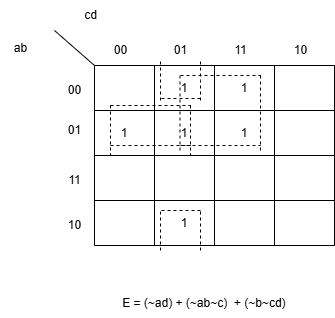

The diagram above was exported from draw.io. Its source (the exported page's mxGraphModel, read from the mxfile embedded in the PNG):
<mxGraphModel dx="794" dy="446" grid="1" gridSize="10" guides="1" tooltips="1" connect="1" arrows="1" fold="1" page="1" pageScale="1" pageWidth="827" pageHeight="1169" math="0" shadow="0">
  <root>
    <mxCell id="0" />
    <mxCell id="1" parent="0" />
    <mxCell id="9m_ly3DBAPGkMyZUegpj-1" value="00" style="text;html=1;align=center;verticalAlign=middle;resizable=0;points=[];autosize=1;strokeColor=none;fillColor=none;" vertex="1" parent="1">
      <mxGeometry x="234" y="145" width="40" height="30" as="geometry" />
    </mxCell>
    <mxCell id="9m_ly3DBAPGkMyZUegpj-2" value="01" style="text;html=1;align=center;verticalAlign=middle;resizable=0;points=[];autosize=1;strokeColor=none;fillColor=none;" vertex="1" parent="1">
      <mxGeometry x="234" y="185" width="40" height="30" as="geometry" />
    </mxCell>
    <mxCell id="9m_ly3DBAPGkMyZUegpj-3" value="11" style="text;html=1;align=center;verticalAlign=middle;resizable=0;points=[];autosize=1;strokeColor=none;fillColor=none;" vertex="1" parent="1">
      <mxGeometry x="234" y="235" width="40" height="30" as="geometry" />
    </mxCell>
    <mxCell id="9m_ly3DBAPGkMyZUegpj-4" value="10" style="text;html=1;align=center;verticalAlign=middle;resizable=0;points=[];autosize=1;strokeColor=none;fillColor=none;" vertex="1" parent="1">
      <mxGeometry x="234" y="280" width="40" height="30" as="geometry" />
    </mxCell>
    <mxCell id="9m_ly3DBAPGkMyZUegpj-5" value="00" style="text;html=1;align=center;verticalAlign=middle;resizable=0;points=[];autosize=1;strokeColor=none;fillColor=none;" vertex="1" parent="1">
      <mxGeometry x="280" y="105" width="40" height="30" as="geometry" />
    </mxCell>
    <mxCell id="9m_ly3DBAPGkMyZUegpj-6" value="01" style="text;html=1;align=center;verticalAlign=middle;resizable=0;points=[];autosize=1;strokeColor=none;fillColor=none;" vertex="1" parent="1">
      <mxGeometry x="340" y="105" width="40" height="30" as="geometry" />
    </mxCell>
    <mxCell id="9m_ly3DBAPGkMyZUegpj-7" value="11" style="text;html=1;align=center;verticalAlign=middle;resizable=0;points=[];autosize=1;strokeColor=none;fillColor=none;" vertex="1" parent="1">
      <mxGeometry x="400" y="105" width="40" height="30" as="geometry" />
    </mxCell>
    <mxCell id="9m_ly3DBAPGkMyZUegpj-8" value="10" style="text;html=1;align=center;verticalAlign=middle;resizable=0;points=[];autosize=1;strokeColor=none;fillColor=none;" vertex="1" parent="1">
      <mxGeometry x="460" y="105" width="40" height="30" as="geometry" />
    </mxCell>
    <mxCell id="9m_ly3DBAPGkMyZUegpj-9" value="" style="endArrow=none;html=1;rounded=0;" edge="1" parent="1">
      <mxGeometry width="50" height="50" relative="1" as="geometry">
        <mxPoint x="274" y="135" as="sourcePoint" />
        <mxPoint x="234" y="100" as="targetPoint" />
        <Array as="points">
          <mxPoint x="234" y="100" />
        </Array>
      </mxGeometry>
    </mxCell>
    <mxCell id="9m_ly3DBAPGkMyZUegpj-10" value="" style="shape=table;startSize=0;container=1;collapsible=0;childLayout=tableLayout;" vertex="1" parent="1">
      <mxGeometry x="274" y="135" width="240" height="180" as="geometry" />
    </mxCell>
    <mxCell id="9m_ly3DBAPGkMyZUegpj-11" value="" style="shape=tableRow;horizontal=0;startSize=0;swimlaneHead=0;swimlaneBody=0;strokeColor=inherit;top=0;left=0;bottom=0;right=0;collapsible=0;dropTarget=0;fillColor=none;points=[[0,0.5],[1,0.5]];portConstraint=eastwest;" vertex="1" parent="9m_ly3DBAPGkMyZUegpj-10">
      <mxGeometry width="240" height="45" as="geometry" />
    </mxCell>
    <mxCell id="9m_ly3DBAPGkMyZUegpj-12" value="" style="shape=partialRectangle;html=1;whiteSpace=wrap;connectable=0;strokeColor=inherit;overflow=hidden;fillColor=none;top=0;left=0;bottom=0;right=0;pointerEvents=1;" vertex="1" parent="9m_ly3DBAPGkMyZUegpj-11">
      <mxGeometry width="60" height="45" as="geometry">
        <mxRectangle width="60" height="45" as="alternateBounds" />
      </mxGeometry>
    </mxCell>
    <mxCell id="9m_ly3DBAPGkMyZUegpj-13" value="1" style="shape=partialRectangle;html=1;whiteSpace=wrap;connectable=0;strokeColor=inherit;overflow=hidden;fillColor=none;top=0;left=0;bottom=0;right=0;pointerEvents=1;" vertex="1" parent="9m_ly3DBAPGkMyZUegpj-11">
      <mxGeometry x="60" width="60" height="45" as="geometry">
        <mxRectangle width="60" height="45" as="alternateBounds" />
      </mxGeometry>
    </mxCell>
    <mxCell id="9m_ly3DBAPGkMyZUegpj-14" value="1" style="shape=partialRectangle;html=1;whiteSpace=wrap;connectable=0;strokeColor=inherit;overflow=hidden;fillColor=none;top=0;left=0;bottom=0;right=0;pointerEvents=1;" vertex="1" parent="9m_ly3DBAPGkMyZUegpj-11">
      <mxGeometry x="120" width="60" height="45" as="geometry">
        <mxRectangle width="60" height="45" as="alternateBounds" />
      </mxGeometry>
    </mxCell>
    <mxCell id="9m_ly3DBAPGkMyZUegpj-15" value="" style="shape=partialRectangle;html=1;whiteSpace=wrap;connectable=0;strokeColor=inherit;overflow=hidden;fillColor=none;top=0;left=0;bottom=0;right=0;pointerEvents=1;" vertex="1" parent="9m_ly3DBAPGkMyZUegpj-11">
      <mxGeometry x="180" width="60" height="45" as="geometry">
        <mxRectangle width="60" height="45" as="alternateBounds" />
      </mxGeometry>
    </mxCell>
    <mxCell id="9m_ly3DBAPGkMyZUegpj-16" value="" style="shape=tableRow;horizontal=0;startSize=0;swimlaneHead=0;swimlaneBody=0;strokeColor=inherit;top=0;left=0;bottom=0;right=0;collapsible=0;dropTarget=0;fillColor=none;points=[[0,0.5],[1,0.5]];portConstraint=eastwest;" vertex="1" parent="9m_ly3DBAPGkMyZUegpj-10">
      <mxGeometry y="45" width="240" height="45" as="geometry" />
    </mxCell>
    <mxCell id="9m_ly3DBAPGkMyZUegpj-17" value="1" style="shape=partialRectangle;html=1;whiteSpace=wrap;connectable=0;strokeColor=inherit;overflow=hidden;fillColor=none;top=0;left=0;bottom=0;right=0;pointerEvents=1;" vertex="1" parent="9m_ly3DBAPGkMyZUegpj-16">
      <mxGeometry width="60" height="45" as="geometry">
        <mxRectangle width="60" height="45" as="alternateBounds" />
      </mxGeometry>
    </mxCell>
    <mxCell id="9m_ly3DBAPGkMyZUegpj-18" value="1" style="shape=partialRectangle;html=1;whiteSpace=wrap;connectable=0;strokeColor=inherit;overflow=hidden;fillColor=none;top=0;left=0;bottom=0;right=0;pointerEvents=1;" vertex="1" parent="9m_ly3DBAPGkMyZUegpj-16">
      <mxGeometry x="60" width="60" height="45" as="geometry">
        <mxRectangle width="60" height="45" as="alternateBounds" />
      </mxGeometry>
    </mxCell>
    <mxCell id="9m_ly3DBAPGkMyZUegpj-19" value="1" style="shape=partialRectangle;html=1;whiteSpace=wrap;connectable=0;strokeColor=inherit;overflow=hidden;fillColor=none;top=0;left=0;bottom=0;right=0;pointerEvents=1;" vertex="1" parent="9m_ly3DBAPGkMyZUegpj-16">
      <mxGeometry x="120" width="60" height="45" as="geometry">
        <mxRectangle width="60" height="45" as="alternateBounds" />
      </mxGeometry>
    </mxCell>
    <mxCell id="9m_ly3DBAPGkMyZUegpj-20" value="" style="shape=partialRectangle;html=1;whiteSpace=wrap;connectable=0;strokeColor=inherit;overflow=hidden;fillColor=none;top=0;left=0;bottom=0;right=0;pointerEvents=1;" vertex="1" parent="9m_ly3DBAPGkMyZUegpj-16">
      <mxGeometry x="180" width="60" height="45" as="geometry">
        <mxRectangle width="60" height="45" as="alternateBounds" />
      </mxGeometry>
    </mxCell>
    <mxCell id="9m_ly3DBAPGkMyZUegpj-21" value="" style="shape=tableRow;horizontal=0;startSize=0;swimlaneHead=0;swimlaneBody=0;strokeColor=inherit;top=0;left=0;bottom=0;right=0;collapsible=0;dropTarget=0;fillColor=none;points=[[0,0.5],[1,0.5]];portConstraint=eastwest;" vertex="1" parent="9m_ly3DBAPGkMyZUegpj-10">
      <mxGeometry y="90" width="240" height="45" as="geometry" />
    </mxCell>
    <mxCell id="9m_ly3DBAPGkMyZUegpj-22" value="" style="shape=partialRectangle;html=1;whiteSpace=wrap;connectable=0;strokeColor=inherit;overflow=hidden;fillColor=none;top=0;left=0;bottom=0;right=0;pointerEvents=1;" vertex="1" parent="9m_ly3DBAPGkMyZUegpj-21">
      <mxGeometry width="60" height="45" as="geometry">
        <mxRectangle width="60" height="45" as="alternateBounds" />
      </mxGeometry>
    </mxCell>
    <mxCell id="9m_ly3DBAPGkMyZUegpj-23" value="" style="shape=partialRectangle;html=1;whiteSpace=wrap;connectable=0;strokeColor=inherit;overflow=hidden;fillColor=none;top=0;left=0;bottom=0;right=0;pointerEvents=1;" vertex="1" parent="9m_ly3DBAPGkMyZUegpj-21">
      <mxGeometry x="60" width="60" height="45" as="geometry">
        <mxRectangle width="60" height="45" as="alternateBounds" />
      </mxGeometry>
    </mxCell>
    <mxCell id="9m_ly3DBAPGkMyZUegpj-24" value="" style="shape=partialRectangle;html=1;whiteSpace=wrap;connectable=0;strokeColor=inherit;overflow=hidden;fillColor=none;top=0;left=0;bottom=0;right=0;pointerEvents=1;" vertex="1" parent="9m_ly3DBAPGkMyZUegpj-21">
      <mxGeometry x="120" width="60" height="45" as="geometry">
        <mxRectangle width="60" height="45" as="alternateBounds" />
      </mxGeometry>
    </mxCell>
    <mxCell id="9m_ly3DBAPGkMyZUegpj-25" value="" style="shape=partialRectangle;html=1;whiteSpace=wrap;connectable=0;strokeColor=inherit;overflow=hidden;fillColor=none;top=0;left=0;bottom=0;right=0;pointerEvents=1;" vertex="1" parent="9m_ly3DBAPGkMyZUegpj-21">
      <mxGeometry x="180" width="60" height="45" as="geometry">
        <mxRectangle width="60" height="45" as="alternateBounds" />
      </mxGeometry>
    </mxCell>
    <mxCell id="9m_ly3DBAPGkMyZUegpj-26" value="" style="shape=tableRow;horizontal=0;startSize=0;swimlaneHead=0;swimlaneBody=0;strokeColor=inherit;top=0;left=0;bottom=0;right=0;collapsible=0;dropTarget=0;fillColor=none;points=[[0,0.5],[1,0.5]];portConstraint=eastwest;" vertex="1" parent="9m_ly3DBAPGkMyZUegpj-10">
      <mxGeometry y="135" width="240" height="45" as="geometry" />
    </mxCell>
    <mxCell id="9m_ly3DBAPGkMyZUegpj-27" value="" style="shape=partialRectangle;html=1;whiteSpace=wrap;connectable=0;strokeColor=inherit;overflow=hidden;fillColor=none;top=0;left=0;bottom=0;right=0;pointerEvents=1;" vertex="1" parent="9m_ly3DBAPGkMyZUegpj-26">
      <mxGeometry width="60" height="45" as="geometry">
        <mxRectangle width="60" height="45" as="alternateBounds" />
      </mxGeometry>
    </mxCell>
    <mxCell id="9m_ly3DBAPGkMyZUegpj-28" value="1" style="shape=partialRectangle;html=1;whiteSpace=wrap;connectable=0;strokeColor=inherit;overflow=hidden;fillColor=none;top=0;left=0;bottom=0;right=0;pointerEvents=1;" vertex="1" parent="9m_ly3DBAPGkMyZUegpj-26">
      <mxGeometry x="60" width="60" height="45" as="geometry">
        <mxRectangle width="60" height="45" as="alternateBounds" />
      </mxGeometry>
    </mxCell>
    <mxCell id="9m_ly3DBAPGkMyZUegpj-29" value="" style="shape=partialRectangle;html=1;whiteSpace=wrap;connectable=0;strokeColor=inherit;overflow=hidden;fillColor=none;top=0;left=0;bottom=0;right=0;pointerEvents=1;" vertex="1" parent="9m_ly3DBAPGkMyZUegpj-26">
      <mxGeometry x="120" width="60" height="45" as="geometry">
        <mxRectangle width="60" height="45" as="alternateBounds" />
      </mxGeometry>
    </mxCell>
    <mxCell id="9m_ly3DBAPGkMyZUegpj-30" value="" style="shape=partialRectangle;html=1;whiteSpace=wrap;connectable=0;strokeColor=inherit;overflow=hidden;fillColor=none;top=0;left=0;bottom=0;right=0;pointerEvents=1;" vertex="1" parent="9m_ly3DBAPGkMyZUegpj-26">
      <mxGeometry x="180" width="60" height="45" as="geometry">
        <mxRectangle width="60" height="45" as="alternateBounds" />
      </mxGeometry>
    </mxCell>
    <mxCell id="9m_ly3DBAPGkMyZUegpj-47" value="ab" style="text;html=1;align=center;verticalAlign=middle;resizable=0;points=[];autosize=1;strokeColor=none;fillColor=none;" vertex="1" parent="1">
      <mxGeometry x="180" y="103" width="40" height="30" as="geometry" />
    </mxCell>
    <mxCell id="9m_ly3DBAPGkMyZUegpj-48" value="cd" style="text;html=1;align=center;verticalAlign=middle;resizable=0;points=[];autosize=1;strokeColor=none;fillColor=none;" vertex="1" parent="1">
      <mxGeometry x="250" y="70" width="40" height="30" as="geometry" />
    </mxCell>
    <mxCell id="9m_ly3DBAPGkMyZUegpj-53" value="E = (~ad) + (~ab~c)&amp;nbsp; + (~b~cd)&amp;nbsp;" style="text;html=1;align=center;verticalAlign=middle;resizable=0;points=[];autosize=1;strokeColor=none;fillColor=none;" vertex="1" parent="1">
      <mxGeometry x="290" y="358" width="190" height="30" as="geometry" />
    </mxCell>
    <mxCell id="9m_ly3DBAPGkMyZUegpj-150" value="" style="endArrow=none;dashed=1;html=1;rounded=0;" edge="1" parent="1">
      <mxGeometry width="50" height="50" relative="1" as="geometry">
        <mxPoint x="320" y="225" as="sourcePoint" />
        <mxPoint x="280" y="225" as="targetPoint" />
      </mxGeometry>
    </mxCell>
    <mxCell id="9m_ly3DBAPGkMyZUegpj-193" value="" style="endArrow=none;dashed=1;html=1;rounded=0;" edge="1" parent="1">
      <mxGeometry width="50" height="50" relative="1" as="geometry">
        <mxPoint x="290" y="215" as="sourcePoint" />
        <mxPoint x="370" y="215" as="targetPoint" />
      </mxGeometry>
    </mxCell>
    <mxCell id="9m_ly3DBAPGkMyZUegpj-194" value="" style="endArrow=none;dashed=1;html=1;rounded=0;" edge="1" parent="1">
      <mxGeometry width="50" height="50" relative="1" as="geometry">
        <mxPoint x="370" y="175" as="sourcePoint" />
        <mxPoint x="370" y="225" as="targetPoint" />
      </mxGeometry>
    </mxCell>
    <mxCell id="9m_ly3DBAPGkMyZUegpj-195" value="" style="endArrow=none;dashed=1;html=1;rounded=0;" edge="1" parent="1">
      <mxGeometry width="50" height="50" relative="1" as="geometry">
        <mxPoint x="290" y="175" as="sourcePoint" />
        <mxPoint x="370" y="175" as="targetPoint" />
      </mxGeometry>
    </mxCell>
    <mxCell id="9m_ly3DBAPGkMyZUegpj-196" value="" style="endArrow=none;dashed=1;html=1;rounded=0;" edge="1" parent="1">
      <mxGeometry width="50" height="50" relative="1" as="geometry">
        <mxPoint x="290" y="175" as="sourcePoint" />
        <mxPoint x="290" y="225" as="targetPoint" />
      </mxGeometry>
    </mxCell>
    <mxCell id="9m_ly3DBAPGkMyZUegpj-197" value="" style="endArrow=none;dashed=1;html=1;rounded=0;" edge="1" parent="1">
      <mxGeometry width="50" height="50" relative="1" as="geometry">
        <mxPoint x="360" y="145" as="sourcePoint" />
        <mxPoint x="440" y="145" as="targetPoint" />
      </mxGeometry>
    </mxCell>
    <mxCell id="9m_ly3DBAPGkMyZUegpj-198" value="" style="endArrow=none;dashed=1;html=1;rounded=0;" edge="1" parent="1">
      <mxGeometry width="50" height="50" relative="1" as="geometry">
        <mxPoint x="359.5" y="220" as="sourcePoint" />
        <mxPoint x="359.5" y="145" as="targetPoint" />
      </mxGeometry>
    </mxCell>
    <mxCell id="9m_ly3DBAPGkMyZUegpj-199" value="" style="endArrow=none;dashed=1;html=1;rounded=0;" edge="1" parent="1">
      <mxGeometry width="50" height="50" relative="1" as="geometry">
        <mxPoint x="360" y="215" as="sourcePoint" />
        <mxPoint x="440" y="215" as="targetPoint" />
      </mxGeometry>
    </mxCell>
    <mxCell id="9m_ly3DBAPGkMyZUegpj-200" value="" style="endArrow=none;dashed=1;html=1;rounded=0;" edge="1" parent="1">
      <mxGeometry width="50" height="50" relative="1" as="geometry">
        <mxPoint x="440" y="220" as="sourcePoint" />
        <mxPoint x="440" y="145" as="targetPoint" />
      </mxGeometry>
    </mxCell>
    <mxCell id="9m_ly3DBAPGkMyZUegpj-201" value="" style="endArrow=none;dashed=1;html=1;rounded=0;" edge="1" parent="1">
      <mxGeometry width="50" height="50" relative="1" as="geometry">
        <mxPoint x="380" y="280" as="sourcePoint" />
        <mxPoint x="340" y="280" as="targetPoint" />
      </mxGeometry>
    </mxCell>
    <mxCell id="9m_ly3DBAPGkMyZUegpj-202" value="" style="endArrow=none;dashed=1;html=1;rounded=0;" edge="1" parent="1">
      <mxGeometry width="50" height="50" relative="1" as="geometry">
        <mxPoint x="340" y="320" as="sourcePoint" />
        <mxPoint x="340" y="280" as="targetPoint" />
      </mxGeometry>
    </mxCell>
    <mxCell id="9m_ly3DBAPGkMyZUegpj-203" value="" style="endArrow=none;dashed=1;html=1;rounded=0;" edge="1" parent="1">
      <mxGeometry width="50" height="50" relative="1" as="geometry">
        <mxPoint x="380" y="320" as="sourcePoint" />
        <mxPoint x="380" y="280" as="targetPoint" />
      </mxGeometry>
    </mxCell>
    <mxCell id="9m_ly3DBAPGkMyZUegpj-204" value="" style="endArrow=none;dashed=1;html=1;rounded=0;" edge="1" parent="1">
      <mxGeometry width="50" height="50" relative="1" as="geometry">
        <mxPoint x="340" y="170" as="sourcePoint" />
        <mxPoint x="340" y="130" as="targetPoint" />
      </mxGeometry>
    </mxCell>
    <mxCell id="9m_ly3DBAPGkMyZUegpj-205" value="" style="endArrow=none;dashed=1;html=1;rounded=0;" edge="1" parent="1">
      <mxGeometry width="50" height="50" relative="1" as="geometry">
        <mxPoint x="380" y="170" as="sourcePoint" />
        <mxPoint x="380" y="130" as="targetPoint" />
        <Array as="points">
          <mxPoint x="380" y="150" />
        </Array>
      </mxGeometry>
    </mxCell>
    <mxCell id="9m_ly3DBAPGkMyZUegpj-206" value="" style="endArrow=none;dashed=1;html=1;rounded=0;" edge="1" parent="1">
      <mxGeometry width="50" height="50" relative="1" as="geometry">
        <mxPoint x="380" y="168" as="sourcePoint" />
        <mxPoint x="340" y="168" as="targetPoint" />
      </mxGeometry>
    </mxCell>
  </root>
</mxGraphModel>